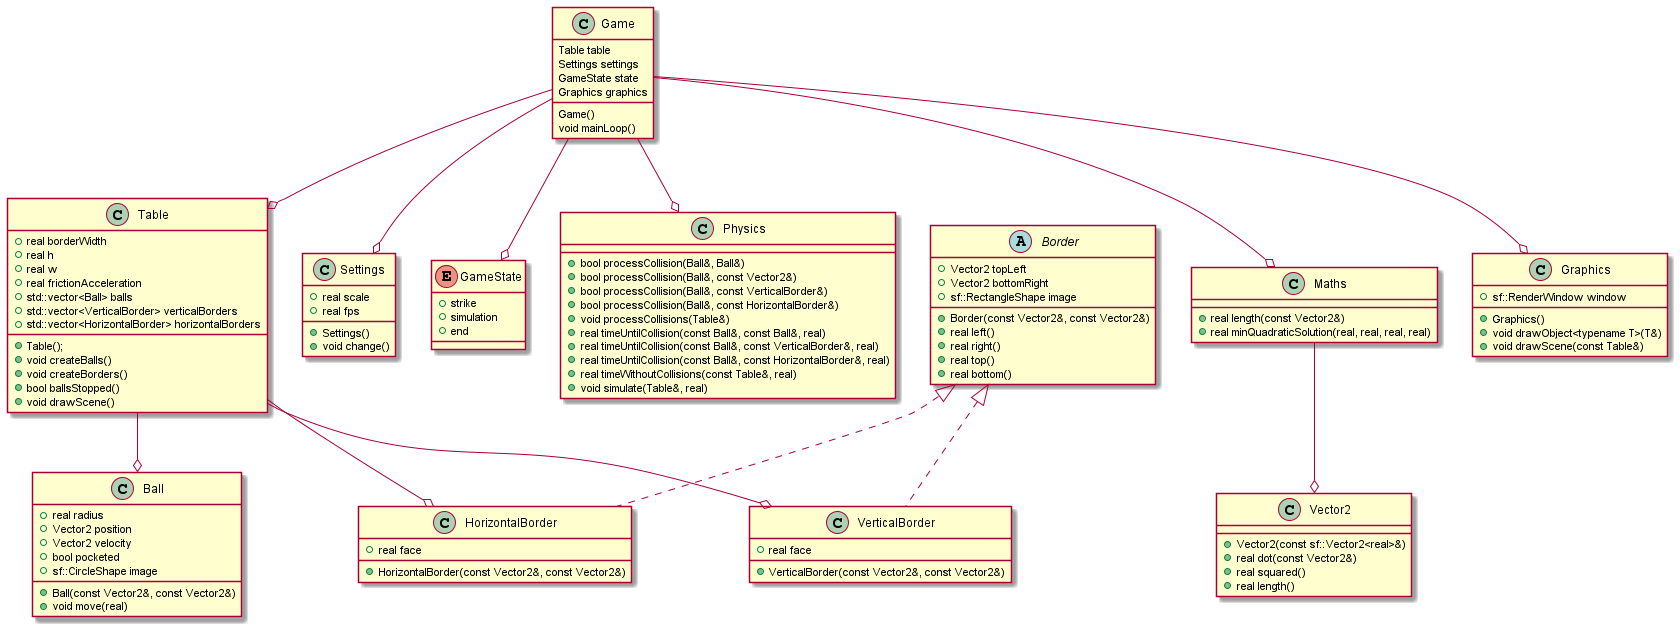

The diagram above was rendered by PlantUML. Its source (embedded in the PNG):
@startuml classes

class Physics {
    + bool processCollision(Ball&, Ball&)
    + bool processCollision(Ball&, const Vector2&)
    + bool processCollision(Ball&, const VerticalBorder&)
    + bool processCollision(Ball&, const HorizontalBorder&)
    + void processCollisions(Table&)
    + real timeUntilCollision(const Ball&, const Ball&, real)
    + real timeUntilCollision(const Ball&, const VerticalBorder&, real)
    + real timeUntilCollision(const Ball&, const HorizontalBorder&, real)
    + real timeWithoutCollisions(const Table&, real)
    + void simulate(Table&, real)
}

class Maths {
    + real length(const Vector2&)
    + real minQuadraticSolution(real, real, real, real)
}

class Vector2 {
    + Vector2(const sf::Vector2<real>&)
    + real dot(const Vector2&)
    + real squared()
    + real length()
}

class Ball {
    + real radius
    + Vector2 position
    + Vector2 velocity
    + bool pocketed
    + sf::CircleShape image

    + Ball(const Vector2&, const Vector2&)
    + void move(real)
}

abstract Border {
    + Vector2 topLeft
    + Vector2 bottomRight
    + sf::RectangleShape image

    + Border(const Vector2&, const Vector2&)
    + real left()
    + real right()
    + real top()
    + real bottom()
}

class VerticalBorder {
    + VerticalBorder(const Vector2&, const Vector2&)
    + real face
}

class HorizontalBorder {
    + HorizontalBorder(const Vector2&, const Vector2&)
    + real face
}

class Graphics {
    + sf::RenderWindow window
    + Graphics()
    + void drawObject<typename T>(T&)
    + void drawScene(const Table&)
}

class Table {
    + real borderWidth
    + real h
    + real w
    + real frictionAcceleration
    + std::vector<Ball> balls
    + std::vector<VerticalBorder> verticalBorders
    + std::vector<HorizontalBorder> horizontalBorders

    + Table();
    + void createBalls()
    + void createBorders()
    + bool ballsStopped()
    + void drawScene()
}

class Settings {
    + real scale
    + real fps

    + Settings()
    + void change()
}

enum GameState {
    + strike
    + simulation
    + end
}

class Game {
    Table table
    Settings settings
    GameState state
    Graphics graphics

    Game()
    void mainLoop()
}

Game --o Table
Game --o Settings
Game --o GameState
Game --o Graphics
Game --o Maths
Game --o Physics

Table --o Ball
Table --o VerticalBorder
Table --o HorizontalBorder

Maths --o Vector2

class VerticalBorder implements Border
class HorizontalBorder implements Border

@enduml